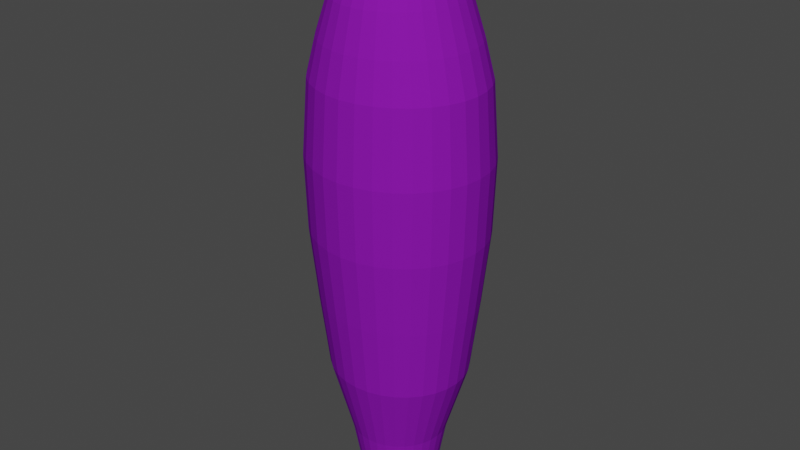 # Source: RocketShipBody.blend  (saved by Blender 2.80.75; exported with 4.5.12 LTS)
import bpy
from mathutils import Matrix  # noqa: F401  (used for matrix-valued properties, if any)

bpy.ops.wm.read_factory_settings(use_empty=True)
scene = bpy.context.scene
scene.name = 'Scene'

# ---- collections
col_collection = bpy.data.collections.new('Collection'); scene.collection.children.link(col_collection)

# ---- materials (node trees are filled in below, after node groups)
mat_material_004 = bpy.data.materials.new('Material.004')
mat_material_004.use_transparent_shadow = False
mat_material_004.diffuse_color = (0.2349, 0.01027, 0.42, 1.0)

# ---- material node trees

# ---- world
world_world = bpy.data.worlds.new('World'); scene.world = world_world
world_world.use_nodes = True; world_world.node_tree.nodes.clear()
_N = world_world.node_tree.nodes; _L = world_world.node_tree.links
n0 = _N.new('ShaderNodeOutputWorld'); n0.name = 'World Output'; n0.location = (300, 300)
n1 = _N.new('ShaderNodeBackground'); n1.name = 'Background'; n1.location = (10, 300)
n1.inputs[0].default_value = (0.05088, 0.05088, 0.05088, 1.0)
_L.new(n1.outputs[0], n0.inputs[0])
n0.is_active_output = True
world_world.color = (0.05088, 0.05088, 0.05088)
world_world.use_sun_shadow = False
world_world.sun_shadow_jitter_overblur = 0.0

# ---- meshes
me_cube_001 = bpy.data.meshes.new('Cube.001')
me_cube_001.from_pydata([(1.956, -9.554e-08, -4.799), (1.956, -9.554e-08, 28.89), (1.993, 1.563, -4.799), (1.993, 1.563, 28.89), (2.105, 3.066, -4.799), (2.105, 3.066, 28.89), (2.285, 4.451, -4.799), (2.285, 4.451, 28.89), (2.529, 5.665, -4.799), (2.529, 5.665, 28.89), (2.825, 6.662, -4.799), (2.825, 6.662, 28.89), (3.163, 7.402, -4.799), (3.163, 7.402, 28.89), (3.53, 7.858, -4.799), (3.53, 7.858, 28.89), (3.911, 8.012, -4.799), (3.911, 8.012, 28.89), (4.293, 7.858, -4.799), (4.293, 7.858, 28.89), (4.66, 7.402, -4.799), (4.66, 7.402, 28.89), (4.998, 6.662, -4.799), (4.998, 6.662, 28.89), (5.294, 5.665, -4.799), (5.294, 5.665, 28.89), (5.538, 4.451, -4.799), (5.538, 4.451, 28.89), (5.718, 3.066, -4.799), (5.718, 3.066, 28.89), (5.83, 1.563, -4.799), (5.83, 1.563, 28.89), (5.867, -2.897e-06, -4.799), (5.867, -2.897e-06, 28.89), (5.83, -1.563, -4.799), (5.83, -1.563, 28.89), (5.718, -3.066, -4.799), (5.718, -3.066, 28.89), (5.538, -4.451, -4.799), (5.538, -4.451, 28.89), (5.294, -5.665, -4.799), (5.294, -5.665, 28.89), (4.998, -6.662, -4.799), (4.998, -6.662, 28.89), (4.66, -7.402, -4.799), (4.66, -7.402, 28.89), (4.293, -7.858, -4.799), (4.293, -7.858, 28.89), (3.911, -8.012, -4.799), (3.911, -8.012, 28.89), (3.53, -7.858, -4.799), (3.53, -7.858, 28.89), (3.163, -7.402, -4.799), (3.163, -7.402, 28.89), (2.825, -6.662, -4.799), (2.825, -6.662, 28.89), (2.529, -5.665, -4.799), (2.529, -5.665, 28.89), (2.285, -4.451, -4.799), (2.285, -4.451, 28.89), (2.105, -3.066, -4.799), (2.105, -3.066, 28.89), (1.993, -1.563, -4.799), (1.993, -1.563, 28.89), (-0.9669, -1.231e-06, 12.05), (-0.8732, 3.67, 12.05), (-0.5956, 7.199, 12.05), (-0.1448, 10.45, 12.05), (0.4619, 13.3, 12.05), (1.201, 15.64, 12.05), (2.045, 17.38, 12.05), (2.96, 18.45, 12.05), (3.911, 18.81, 12.05), (4.863, 18.45, 12.05), (5.778, 17.38, 12.05), (6.622, 15.64, 12.05), (7.361, 13.3, 12.05), (7.968, 10.45, 12.05), (8.418, 7.199, 12.05), (8.696, 3.67, 12.05), (8.79, -7.837e-06, 12.05), (8.696, -3.67, 12.05), (8.418, -7.199, 12.05), (7.968, -10.45, 12.05), (7.361, -13.3, 12.05), (6.622, -15.64, 12.05), (5.778, -17.38, 12.05), (4.863, -18.45, 12.05), (3.911, -18.81, 12.05), (2.96, -18.45, 12.05), (2.045, -17.38, 12.05), (1.201, -15.64, 12.05), (0.4619, -13.3, 12.05), (-0.1448, -10.45, 12.05), (-0.5956, -7.199, 12.05), (-0.8732, -3.67, 12.05), (-0.7924, -1.097e-06, 20.47), (-0.702, 3.539, 20.47), (-0.4344, 6.942, 20.47), (0.0003283, 10.08, 20.47), (0.5853, 12.83, 20.47), (1.298, 15.08, 20.47), (2.111, 16.76, 20.47), (2.994, 17.79, 20.47), (3.911, 18.14, 20.47), (4.829, 17.79, 20.47), (5.712, 16.76, 20.47), (6.525, 15.08, 20.47), (7.238, 12.83, 20.47), (7.823, 10.08, 20.47), (8.257, 6.942, 20.47), (8.525, 3.539, 20.47), (8.615, -7.467e-06, 20.47), (8.525, -3.539, 20.47), (8.257, -6.942, 20.47), (7.823, -10.08, 20.47), (7.238, -12.83, 20.47), (6.525, -15.08, 20.47), (5.712, -16.76, 20.47), (4.829, -17.79, 20.47), (3.911, -18.14, 20.47), (2.994, -17.79, 20.47), (2.111, -16.76, 20.47), (1.298, -15.08, 20.47), (0.5853, -12.83, 20.47), (0.000325, -10.08, 20.47), (-0.4344, -6.942, 20.47), (-0.702, -3.539, 20.47), (0.04595, 2.965, 3.623), (0.2702, 5.816, 3.623), (0.6344, 8.444, 3.623), (1.125, 10.75, 3.623), (1.722, 12.64, 3.623), (2.403, 14.04, 3.623), (3.143, 14.91, 3.623), (3.911, 15.2, 3.623), (4.68, 14.91, 3.623), (5.42, 14.04, 3.623), (6.101, 12.64, 3.623), (6.698, 10.75, 3.623), (7.188, 8.444, 3.623), (7.553, 5.816, 3.623), (7.777, 2.965, 3.623), (7.853, -6.324e-06, 3.623), (7.777, -2.965, 3.623), (7.553, -5.816, 3.623), (7.188, -8.444, 3.623), (6.698, -10.75, 3.623), (6.101, -12.64, 3.623), (5.42, -14.04, 3.623), (4.68, -14.91, 3.623), (3.911, -15.2, 3.623), (3.143, -14.91, 3.623), (2.403, -14.04, 3.623), (1.722, -12.64, 3.623), (1.125, -10.75, 3.623), (0.6344, -8.444, 3.623), (0.2702, -5.816, 3.623), (0.04594, -2.965, 3.623), (-0.02978, -9.864e-07, 3.623), (-1.0, 3.768, 16.26), (-0.7151, 7.39, 16.26), (-0.2524, 10.73, 16.26), (0.3704, 13.66, 16.26), (1.129, 16.06, 16.26), (1.995, 17.84, 16.26), (2.934, 18.94, 16.26), (3.911, 19.31, 16.26), (4.888, 18.94, 16.26), (5.828, 17.84, 16.26), (6.694, 16.06, 16.26), (7.452, 13.66, 16.26), (8.075, 10.73, 16.26), (8.538, 7.39, 16.26), (8.823, 3.768, 16.26), (8.919, -8.089e-06, 16.26), (8.823, -3.768, 16.26), (8.538, -7.39, 16.26), (8.075, -10.73, 16.26), (7.452, -13.66, 16.26), (6.694, -16.06, 16.26), (5.828, -17.84, 16.26), (4.888, -18.94, 16.26), (3.911, -19.31, 16.26), (2.934, -18.94, 16.26), (1.995, -17.84, 16.26), (1.129, -16.06, 16.26), (0.3704, -13.66, 16.26), (-0.2524, -10.73, 16.26), (-0.7151, -7.39, 16.26), (-1.0, -3.768, 16.26), (-1.096, -1.308e-06, 16.26), (-0.5323, -1.075e-06, 7.834), (-0.4469, 3.343, 7.834), (-0.1941, 6.558, 7.834), (0.2166, 9.521, 7.834), (0.7692, 12.12, 7.834), (1.443, 14.25, 7.834), (2.211, 15.83, 7.834), (3.045, 16.81, 7.834), (3.911, 17.14, 7.834), (4.778, 16.81, 7.834), (5.612, 15.83, 7.834), (6.38, 14.25, 7.834), (7.054, 12.12, 7.834), (7.606, 9.521, 7.834), (8.017, 6.558, 7.834), (8.27, 3.343, 7.834), (8.355, -7.093e-06, 7.834), (8.27, -3.343, 7.834), (8.017, -6.558, 7.834), (7.606, -9.521, 7.834), (7.054, -12.12, 7.834), (6.38, -14.25, 7.834), (5.612, -15.83, 7.834), (4.778, -16.81, 7.834), (3.911, -17.14, 7.834), (3.045, -16.81, 7.834), (2.211, -15.83, 7.834), (1.443, -14.25, 7.834), (0.7692, -12.12, 7.834), (0.2166, -9.521, 7.834), (-0.1941, -6.558, 7.834), (-0.4469, -3.343, 7.834), (0.4531, -5.85e-07, 24.68), (0.5195, 2.764, 24.68), (0.7163, 5.422, 24.68), (1.036, 7.871, 24.68), (1.466, 10.02, 24.68), (1.99, 11.78, 24.68), (2.588, 13.09, 24.68), (3.237, 13.9, 24.68), (3.911, 14.17, 24.68), (4.586, 13.9, 24.68), (5.235, 13.09, 24.68), (5.833, 11.78, 24.68), (6.357, 10.02, 24.68), (6.787, 7.871, 24.68), (7.107, 5.422, 24.68), (7.303, 2.764, 24.68), (7.37, -5.54e-06, 24.68), (7.303, -2.764, 24.68), (7.107, -5.422, 24.68), (6.787, -7.871, 24.68), (6.357, -10.02, 24.68), (5.833, -11.78, 24.68), (5.235, -13.09, 24.68), (4.586, -13.9, 24.68), (3.911, -14.17, 24.68), (3.237, -13.9, 24.68), (2.588, -13.09, 24.68), (1.99, -11.78, 24.68), (1.466, -10.02, 24.68), (1.036, -7.871, 24.68), (0.7163, -5.422, 24.68), (0.5195, -2.764, 24.68), (1.273, 2.15, -0.5881), (1.426, 4.217, -0.5881), (1.675, 6.122, -0.5881), (2.009, 7.792, -0.5881), (2.417, 9.163, -0.5881), (2.882, 10.18, -0.5881), (3.387, 10.81, -0.5881), (3.911, 11.02, -0.5881), (4.436, 10.81, -0.5881), (4.941, 10.18, -0.5881), (5.406, 9.163, -0.5881), (5.814, 7.792, -0.5881), (6.148, 6.122, -0.5881), (6.397, 4.217, -0.5881), (6.55, 2.15, -0.5881), (6.601, -4.27e-06, -0.5881), (6.55, -2.15, -0.5881), (6.397, -4.217, -0.5881), (6.148, -6.122, -0.5881), (5.814, -7.792, -0.5881), (5.406, -9.163, -0.5881), (4.941, -10.18, -0.5881), (4.436, -10.81, -0.5881), (3.911, -11.02, -0.5881), (3.387, -10.81, -0.5881), (2.882, -10.18, -0.5881), (2.417, -9.163, -0.5881), (2.009, -7.792, -0.5881), (1.675, -6.122, -0.5881), (1.426, -4.217, -0.5881), (1.273, -2.15, -0.5881), (1.221, -4.169e-07, -0.5881), (1.194, -2.987e-07, 26.78), (1.247, 2.172, 26.78), (1.401, 4.26, 26.78), (1.652, 6.184, 26.78), (1.99, 7.871, 26.78), (2.402, 9.255, 26.78), (2.872, 10.28, 26.78), (3.381, 10.92, 26.78), (3.911, 11.13, 26.78), (4.442, 10.92, 26.78), (4.951, 10.28, 26.78), (5.421, 9.255, 26.78), (5.833, 7.871, 26.78), (6.171, 6.184, 26.78), (6.422, 4.26, 26.78), (6.576, 2.171, 26.78), (6.628, -4.191e-06, 26.78), (6.576, -2.172, 26.78), (6.422, -4.26, 26.78), (6.171, -6.184, 26.78), (5.833, -7.871, 26.78), (5.421, -9.255, 26.78), (4.951, -10.28, 26.78), (4.442, -10.92, 26.78), (3.911, -11.13, 26.78), (3.381, -10.92, 26.78), (2.872, -10.28, 26.78), (2.402, -9.255, 26.78), (1.99, -7.871, 26.78), (1.652, -6.184, 26.78), (1.401, -4.26, 26.78), (1.247, -2.171, 26.78), (-0.1606, 3.205, 22.57), (0.07567, 6.286, 22.57), (0.4593, 9.126, 22.57), (0.9757, 11.61, 22.57), (1.605, 13.66, 22.57), (2.323, 15.18, 22.57), (3.101, 16.11, 22.57), (3.911, 16.43, 22.57), (4.721, 16.11, 22.57), (5.5, 15.18, 22.57), (6.218, 13.66, 22.57), (6.847, 11.61, 22.57), (7.364, 9.126, 22.57), (7.747, 6.286, 22.57), (7.983, 3.205, 22.57), (8.063, -6.524e-06, 22.57), (7.983, -3.205, 22.57), (7.747, -6.286, 22.57), (7.364, -9.126, 22.57), (6.847, -11.61, 22.57), (6.218, -13.66, 22.57), (5.5, -15.18, 22.57), (4.721, -16.11, 22.57), (3.911, -16.43, 22.57), (3.101, -16.11, 22.57), (2.323, -15.18, 22.57), (1.605, -13.66, 22.57), (0.9757, -11.61, 22.57), (0.4593, -9.126, 22.57), (0.07567, -6.286, 22.57), (-0.1606, -3.205, 22.57), (-0.2404, -7.659e-07, 22.57), (1.975, 0.7815, 28.89), (2.049, 2.315, 28.89), (2.195, 3.759, 28.89), (2.407, 5.058, 28.89), (2.677, 6.164, 28.89), (2.994, 7.032, 28.89), (3.346, 7.63, 28.89), (3.721, 7.935, 28.89), (4.102, 7.935, 28.89), (4.476, 7.63, 28.89), (4.829, 7.032, 28.89), (5.146, 6.164, 28.89), (5.416, 5.058, 28.89), (5.628, 3.759, 28.89), (5.774, 2.315, 28.89), (5.848, 0.7815, 28.89), (5.848, -0.7815, 28.89), (5.774, -2.315, 28.89), (5.628, -3.759, 28.89), (5.416, -5.058, 28.89), (5.146, -6.164, 28.89), (4.829, -7.032, 28.89), (4.476, -7.63, 28.89), (4.102, -7.935, 28.89), (3.721, -7.935, 28.89), (3.346, -7.63, 28.89), (2.994, -7.032, 28.89), (2.677, -6.164, 28.89), (2.407, -5.058, 28.89), (2.195, -3.759, 28.89), (2.049, -2.315, 28.89), (1.975, -0.7815, 28.89)], [], [(288, 1, 352, 3, 289), (289, 3, 353, 5, 290), (290, 5, 354, 7, 291), (291, 7, 355, 9, 292), (292, 9, 356, 11, 293), (293, 11, 357, 13, 294), (294, 13, 358, 15, 295), (295, 15, 359, 17, 296), (296, 17, 360, 19, 297), (297, 19, 361, 21, 298), (298, 21, 362, 23, 299), (299, 23, 363, 25, 300), (300, 25, 364, 27, 301), (301, 27, 365, 29, 302), (302, 29, 366, 31, 303), (303, 31, 367, 33, 304), (304, 33, 368, 35, 305), (305, 35, 369, 37, 306), (306, 37, 370, 39, 307), (307, 39, 371, 41, 308), (308, 41, 372, 43, 309), (309, 43, 373, 45, 310), (310, 45, 374, 47, 311), (311, 47, 375, 49, 312), (312, 49, 376, 51, 313), (313, 51, 377, 53, 314), (314, 53, 378, 55, 315), (315, 55, 379, 57, 316), (316, 57, 380, 59, 317), (317, 59, 381, 61, 318), (318, 61, 382, 63, 319), (319, 63, 383, 1, 288), (0, 2, 4, 6, 8, 10, 12, 14, 16, 18, 20, 22, 24, 26, 28, 30, 32, 34, 36, 38, 40, 42, 44, 46, 48, 50, 52, 54, 56, 58, 60, 62), (223, 95, 64, 192), (222, 94, 95, 223), (221, 93, 94, 222), (220, 92, 93, 221), (219, 91, 92, 220), (218, 90, 91, 219), (217, 89, 90, 218), (216, 88, 89, 217), (215, 87, 88, 216), (214, 86, 87, 215), (213, 85, 86, 214), (212, 84, 85, 213), (211, 83, 84, 212), (210, 82, 83, 211), (209, 81, 82, 210), (208, 80, 81, 209), (207, 79, 80, 208), (206, 78, 79, 207), (205, 77, 78, 206), (204, 76, 77, 205), (203, 75, 76, 204), (202, 74, 75, 203), (201, 73, 74, 202), (200, 72, 73, 201), (199, 71, 72, 200), (198, 70, 71, 199), (197, 69, 70, 198), (196, 68, 69, 197), (195, 67, 68, 196), (194, 66, 67, 195), (193, 65, 66, 194), (192, 64, 65, 193), (190, 127, 96, 191), (189, 126, 127, 190), (188, 125, 126, 189), (187, 124, 125, 188), (186, 123, 124, 187), (185, 122, 123, 186), (184, 121, 122, 185), (183, 120, 121, 184), (182, 119, 120, 183), (181, 118, 119, 182), (180, 117, 118, 181), (179, 116, 117, 180), (178, 115, 116, 179), (177, 114, 115, 178), (176, 113, 114, 177), (175, 112, 113, 176), (174, 111, 112, 175), (173, 110, 111, 174), (172, 109, 110, 173), (171, 108, 109, 172), (170, 107, 108, 171), (169, 106, 107, 170), (168, 105, 106, 169), (167, 104, 105, 168), (166, 103, 104, 167), (165, 102, 103, 166), (164, 101, 102, 165), (163, 100, 101, 164), (162, 99, 100, 163), (161, 98, 99, 162), (160, 97, 98, 161), (191, 96, 97, 160), (287, 159, 128, 256), (256, 128, 129, 257), (257, 129, 130, 258), (258, 130, 131, 259), (259, 131, 132, 260), (260, 132, 133, 261), (261, 133, 134, 262), (262, 134, 135, 263), (263, 135, 136, 264), (264, 136, 137, 265), (265, 137, 138, 266), (266, 138, 139, 267), (267, 139, 140, 268), (268, 140, 141, 269), (269, 141, 142, 270), (270, 142, 143, 271), (271, 143, 144, 272), (272, 144, 145, 273), (273, 145, 146, 274), (274, 146, 147, 275), (275, 147, 148, 276), (276, 148, 149, 277), (277, 149, 150, 278), (278, 150, 151, 279), (279, 151, 152, 280), (280, 152, 153, 281), (281, 153, 154, 282), (282, 154, 155, 283), (283, 155, 156, 284), (284, 156, 157, 285), (285, 157, 158, 286), (286, 158, 159, 287), (64, 191, 160, 65), (65, 160, 161, 66), (66, 161, 162, 67), (67, 162, 163, 68), (68, 163, 164, 69), (69, 164, 165, 70), (70, 165, 166, 71), (71, 166, 167, 72), (72, 167, 168, 73), (73, 168, 169, 74), (74, 169, 170, 75), (75, 170, 171, 76), (76, 171, 172, 77), (77, 172, 173, 78), (78, 173, 174, 79), (79, 174, 175, 80), (80, 175, 176, 81), (81, 176, 177, 82), (82, 177, 178, 83), (83, 178, 179, 84), (84, 179, 180, 85), (85, 180, 181, 86), (86, 181, 182, 87), (87, 182, 183, 88), (88, 183, 184, 89), (89, 184, 185, 90), (90, 185, 186, 91), (91, 186, 187, 92), (92, 187, 188, 93), (93, 188, 189, 94), (94, 189, 190, 95), (95, 190, 191, 64), (159, 192, 193, 128), (128, 193, 194, 129), (129, 194, 195, 130), (130, 195, 196, 131), (131, 196, 197, 132), (132, 197, 198, 133), (133, 198, 199, 134), (134, 199, 200, 135), (135, 200, 201, 136), (136, 201, 202, 137), (137, 202, 203, 138), (138, 203, 204, 139), (139, 204, 205, 140), (140, 205, 206, 141), (141, 206, 207, 142), (142, 207, 208, 143), (143, 208, 209, 144), (144, 209, 210, 145), (145, 210, 211, 146), (146, 211, 212, 147), (147, 212, 213, 148), (148, 213, 214, 149), (149, 214, 215, 150), (150, 215, 216, 151), (151, 216, 217, 152), (152, 217, 218, 153), (153, 218, 219, 154), (154, 219, 220, 155), (155, 220, 221, 156), (156, 221, 222, 157), (157, 222, 223, 158), (158, 223, 192, 159), (350, 255, 224, 351), (349, 254, 255, 350), (348, 253, 254, 349), (347, 252, 253, 348), (346, 251, 252, 347), (345, 250, 251, 346), (344, 249, 250, 345), (343, 248, 249, 344), (342, 247, 248, 343), (341, 246, 247, 342), (340, 245, 246, 341), (339, 244, 245, 340), (338, 243, 244, 339), (337, 242, 243, 338), (336, 241, 242, 337), (335, 240, 241, 336), (334, 239, 240, 335), (333, 238, 239, 334), (332, 237, 238, 333), (331, 236, 237, 332), (330, 235, 236, 331), (329, 234, 235, 330), (328, 233, 234, 329), (327, 232, 233, 328), (326, 231, 232, 327), (325, 230, 231, 326), (324, 229, 230, 325), (323, 228, 229, 324), (322, 227, 228, 323), (321, 226, 227, 322), (320, 225, 226, 321), (351, 224, 225, 320), (62, 286, 287, 0), (60, 285, 286, 62), (58, 284, 285, 60), (56, 283, 284, 58), (54, 282, 283, 56), (52, 281, 282, 54), (50, 280, 281, 52), (48, 279, 280, 50), (46, 278, 279, 48), (44, 277, 278, 46), (42, 276, 277, 44), (40, 275, 276, 42), (38, 274, 275, 40), (36, 273, 274, 38), (34, 272, 273, 36), (32, 271, 272, 34), (30, 270, 271, 32), (28, 269, 270, 30), (26, 268, 269, 28), (24, 267, 268, 26), (22, 266, 267, 24), (20, 265, 266, 22), (18, 264, 265, 20), (16, 263, 264, 18), (14, 262, 263, 16), (12, 261, 262, 14), (10, 260, 261, 12), (8, 259, 260, 10), (6, 258, 259, 8), (4, 257, 258, 6), (2, 256, 257, 4), (0, 287, 256, 2), (255, 319, 288, 224), (254, 318, 319, 255), (253, 317, 318, 254), (252, 316, 317, 253), (251, 315, 316, 252), (250, 314, 315, 251), (249, 313, 314, 250), (248, 312, 313, 249), (247, 311, 312, 248), (246, 310, 311, 247), (245, 309, 310, 246), (244, 308, 309, 245), (243, 307, 308, 244), (242, 306, 307, 243), (241, 305, 306, 242), (240, 304, 305, 241), (239, 303, 304, 240), (238, 302, 303, 239), (237, 301, 302, 238), (236, 300, 301, 237), (235, 299, 300, 236), (234, 298, 299, 235), (233, 297, 298, 234), (232, 296, 297, 233), (231, 295, 296, 232), (230, 294, 295, 231), (229, 293, 294, 230), (228, 292, 293, 229), (227, 291, 292, 228), (226, 290, 291, 227), (225, 289, 290, 226), (224, 288, 289, 225), (96, 351, 320, 97), (97, 320, 321, 98), (98, 321, 322, 99), (99, 322, 323, 100), (100, 323, 324, 101), (101, 324, 325, 102), (102, 325, 326, 103), (103, 326, 327, 104), (104, 327, 328, 105), (105, 328, 329, 106), (106, 329, 330, 107), (107, 330, 331, 108), (108, 331, 332, 109), (109, 332, 333, 110), (110, 333, 334, 111), (111, 334, 335, 112), (112, 335, 336, 113), (113, 336, 337, 114), (114, 337, 338, 115), (115, 338, 339, 116), (116, 339, 340, 117), (117, 340, 341, 118), (118, 341, 342, 119), (119, 342, 343, 120), (120, 343, 344, 121), (121, 344, 345, 122), (122, 345, 346, 123), (123, 346, 347, 124), (124, 347, 348, 125), (125, 348, 349, 126), (126, 349, 350, 127), (127, 350, 351, 96), (352, 1, 383, 63, 382, 61, 381, 59, 380, 57, 379, 55, 378, 53, 377, 51, 376, 49, 375, 47, 374, 45, 373, 43, 372, 41, 371, 39, 370, 37, 369, 35, 368, 33, 367, 31, 366, 29, 365, 27, 364, 25, 363, 23, 362, 21, 361, 19, 360, 17, 359, 15, 358, 13, 357, 11, 356, 9, 355, 7, 354, 5, 353, 3)])
_uv = me_cube_001.uv_layers.new(name='UVMap')
_uv.uv.foreach_set('vector', [1.0, 0.9687, 1.0, 1.0, 0.9844, 1.0, 0.9688, 1.0, 0.9688, 0.9688, 0.9688, 0.9688, 0.9688, 1.0, 0.9531, 1.0, 0.9375, 1.0, 0.9375, 0.9687, 0.9375, 0.9687, 0.9375, 1.0, 0.9219, 1.0, 0.9062, 1.0, 0.9062, 0.9687, 0.9062, 0.9687, 0.9062, 1.0, 0.8906, 1.0, 0.875, 1.0, 0.875, 0.9687, 0.875, 0.9687, 0.875, 1.0, 0.8594, 1.0, 0.8438, 1.0, 0.8438, 0.9688, 0.8438, 0.9688, 0.8438, 1.0, 0.8281, 1.0, 0.8125, 1.0, 0.8125, 0.9688, 0.8125, 0.9688, 0.8125, 1.0, 0.7969, 1.0, 0.7812, 1.0, 0.7812, 0.9688, 0.7812, 0.9688, 0.7812, 1.0, 0.7656, 1.0, 0.75, 1.0, 0.75, 0.9688, 0.75, 0.9688, 0.75, 1.0, 0.7344, 1.0, 0.7188, 1.0, 0.7188, 0.9688, 0.7188, 0.9688, 0.7188, 1.0, 0.7031, 1.0, 0.6875, 1.0, 0.6875, 0.9688, 0.6875, 0.9688, 0.6875, 1.0, 0.6719, 1.0, 0.6562, 1.0, 0.6562, 0.9688, 0.6562, 0.9688, 0.6562, 1.0, 0.6406, 1.0, 0.625, 1.0, 0.625, 0.9688, 0.625, 0.9688, 0.625, 1.0, 0.6094, 1.0, 0.5938, 1.0, 0.5938, 0.9687, 0.5938, 0.9687, 0.5938, 1.0, 0.5781, 1.0, 0.5625, 1.0, 0.5625, 0.9688, 0.5625, 0.9688, 0.5625, 1.0, 0.5469, 1.0, 0.5312, 1.0, 0.5313, 0.9688, 0.5313, 0.9688, 0.5312, 1.0, 0.5156, 1.0, 0.5, 1.0, 0.5, 0.9688, 0.5, 0.9688, 0.5, 1.0, 0.4844, 1.0, 0.4688, 1.0, 0.4688, 0.9688, 0.4688, 0.9688, 0.4688, 1.0, 0.4531, 1.0, 0.4375, 1.0, 0.4375, 0.9687, 0.4375, 0.9687, 0.4375, 1.0, 0.4219, 1.0, 0.4062, 1.0, 0.4062, 0.9688, 0.4062, 0.9688, 0.4062, 1.0, 0.3906, 1.0, 0.375, 1.0, 0.375, 0.9688, 0.375, 0.9688, 0.375, 1.0, 0.3594, 1.0, 0.3438, 1.0, 0.3438, 0.9688, 0.3438, 0.9688, 0.3438, 1.0, 0.3281, 1.0, 0.3125, 1.0, 0.3125, 0.9687, 0.3125, 0.9687, 0.3125, 1.0, 0.2969, 1.0, 0.2812, 1.0, 0.2812, 0.9688, 0.2812, 0.9688, 0.2812, 1.0, 0.2656, 1.0, 0.25, 1.0, 0.25, 0.9688, 0.25, 0.9688, 0.25, 1.0, 0.2344, 1.0, 0.2188, 1.0, 0.2188, 0.9688, 0.2188, 0.9688, 0.2188, 1.0, 0.2031, 1.0, 0.1875, 1.0, 0.1875, 0.9688, 0.1875, 0.9688, 0.1875, 1.0, 0.1719, 1.0, 0.1562, 1.0, 0.1563, 0.9688, 0.1563, 0.9688, 0.1562, 1.0, 0.1406, 1.0, 0.125, 1.0, 0.125, 0.9688, 0.125, 0.9688, 0.125, 1.0, 0.1094, 1.0, 0.09375, 1.0, 0.09375, 0.9688, 0.09375, 0.9688, 0.09375, 1.0, 0.07812, 1.0, 0.0625, 1.0, 0.0625, 0.9687, 0.0625, 0.9687, 0.0625, 1.0, 0.04688, 1.0, 0.03125, 1.0, 0.03125, 0.9687, 0.03125, 0.9687, 0.03125, 1.0, 0.01562, 1.0, 0.0, 1.0, 0.0, 0.9688, 0.75, 0.49, 0.7968, 0.4854, 0.8418, 0.4717, 0.8833, 0.4496, 0.9197, 0.4197, 0.9496, 0.3833, 0.9717, 0.3418, 0.9854, 0.2968, 0.99, 0.25, 0.9854, 0.2032, 0.9717, 0.1582, 0.9496, 0.1167, 0.9197, 0.08029, 0.8833, 0.05045, 0.8418, 0.02827, 0.7968, 0.01461, 0.75, 0.01, 0.7032, 0.01461, 0.6582, 0.02827, 0.6167, 0.05045, 0.5803, 0.08029, 0.5504, 0.1167, 0.5283, 0.1582, 0.5146, 0.2032, 0.51, 0.25, 0.5146, 0.2968, 0.5283, 0.3418, 0.5504, 0.3833, 0.5803, 0.4197, 0.6167, 0.4496, 0.6582, 0.4717, 0.7032, 0.4854, 0.03125, 0.6875, 0.03125, 0.75, 0.0, 0.75, 0.0, 0.6875, 0.0625, 0.6875, 0.0625, 0.75, 0.03125, 0.75, 0.03125, 0.6875, 0.09375, 0.6875, 0.09375, 0.75, 0.0625, 0.75, 0.0625, 0.6875, 0.125, 0.6875, 0.125, 0.75, 0.09375, 0.75, 0.09375, 0.6875, 0.1563, 0.6875, 0.1562, 0.75, 0.125, 0.75, 0.125, 0.6875, 0.1875, 0.6875, 0.1875, 0.75, 0.1562, 0.75, 0.1563, 0.6875, 0.2188, 0.6875, 0.2188, 0.75, 0.1875, 0.75, 0.1875, 0.6875, 0.25, 0.6875, 0.25, 0.75, 0.2188, 0.75, 0.2188, 0.6875, 0.2812, 0.6875, 0.2812, 0.75, 0.25, 0.75, 0.25, 0.6875, 0.3125, 0.6875, 0.3125, 0.75, 0.2812, 0.75, 0.2812, 0.6875, 0.3438, 0.6875, 0.3438, 0.75, 0.3125, 0.75, 0.3125, 0.6875, 0.375, 0.6875, 0.375, 0.75, 0.3438, 0.75, 0.3438, 0.6875, 0.4063, 0.6875, 0.4062, 0.75, 0.375, 0.75, 0.375, 0.6875, 0.4375, 0.6875, 0.4375, 0.75, 0.4062, 0.75, 0.4063, 0.6875, 0.4687, 0.6875, 0.4688, 0.75, 0.4375, 0.75, 0.4375, 0.6875, 0.5, 0.6875, 0.5, 0.75, 0.4688, 0.75, 0.4687, 0.6875, 0.5313, 0.6875, 0.5312, 0.75, 0.5, 0.75, 0.5, 0.6875, 0.5625, 0.6875, 0.5625, 0.75, 0.5312, 0.75, 0.5313, 0.6875, 0.5938, 0.6875, 0.5938, 0.75, 0.5625, 0.75, 0.5625, 0.6875, 0.625, 0.6875, 0.625, 0.75, 0.5938, 0.75, 0.5938, 0.6875, 0.6562, 0.6875, 0.6562, 0.75, 0.625, 0.75, 0.625, 0.6875, 0.6875, 0.6875, 0.6875, 0.75, 0.6562, 0.75, 0.6562, 0.6875, 0.7188, 0.6875, 0.7188, 0.75, 0.6875, 0.75, 0.6875, 0.6875, 0.75, 0.6875, 0.75, 0.75, 0.7188, 0.75, 0.7188, 0.6875, 0.7812, 0.6875, 0.7812, 0.75, 0.75, 0.75, 0.75, 0.6875, 0.8125, 0.6875, 0.8125, 0.75, 0.7812, 0.75, 0.7812, 0.6875, 0.8438, 0.6875, 0.8438, 0.75, 0.8125, 0.75, 0.8125, 0.6875, 0.875, 0.6875, 0.875, 0.75, 0.8438, 0.75, 0.8438, 0.6875, 0.9062, 0.6875, 0.9062, 0.75, 0.875, 0.75, 0.875, 0.6875, 0.9375, 0.6875, 0.9375, 0.75, 0.9062, 0.75, 0.9062, 0.6875, 0.9687, 0.6875, 0.9688, 0.75, 0.9375, 0.75, 0.9375, 0.6875, 1.0, 0.6875, 1.0, 0.75, 0.9688, 0.75, 0.9687, 0.6875, 0.03125, 0.8125, 0.03125, 0.875, 0.0, 0.875, -3.993e-08, 0.8125, 0.0625, 0.8125, 0.0625, 0.875, 0.03125, 0.875, 0.03125, 0.8125, 0.09375, 0.8125, 0.09375, 0.875, 0.0625, 0.875, 0.0625, 0.8125, 0.125, 0.8125, 0.125, 0.875, 0.09375, 0.875, 0.09375, 0.8125, 0.1562, 0.8125, 0.1562, 0.875, 0.125, 0.875, 0.125, 0.8125, 0.1875, 0.8125, 0.1875, 0.875, 0.1562, 0.875, 0.1562, 0.8125, 0.2187, 0.8125, 0.2188, 0.875, 0.1875, 0.875, 0.1875, 0.8125, 0.25, 0.8125, 0.25, 0.875, 0.2188, 0.875, 0.2187, 0.8125, 0.2812, 0.8125, 0.2812, 0.875, 0.25, 0.875, 0.25, 0.8125, 0.3125, 0.8125, 0.3125, 0.875, 0.2812, 0.875, 0.2812, 0.8125, 0.3438, 0.8125, 0.3438, 0.875, 0.3125, 0.875, 0.3125, 0.8125, 0.375, 0.8125, 0.375, 0.875, 0.3438, 0.875, 0.3438, 0.8125, 0.4062, 0.8125, 0.4062, 0.875, 0.375, 0.875, 0.375, 0.8125, 0.4375, 0.8125, 0.4375, 0.875, 0.4062, 0.875, 0.4062, 0.8125, 0.4687, 0.8125, 0.4688, 0.875, 0.4375, 0.875, 0.4375, 0.8125, 0.5, 0.8125, 0.5, 0.875, 0.4688, 0.875, 0.4687, 0.8125, 0.5312, 0.8125, 0.5312, 0.875, 0.5, 0.875, 0.5, 0.8125, 0.5625, 0.8125, 0.5625, 0.875, 0.5312, 0.875, 0.5312, 0.8125, 0.5937, 0.8125, 0.5938, 0.875, 0.5625, 0.875, 0.5625, 0.8125, 0.625, 0.8125, 0.625, 0.875, 0.5938, 0.875, 0.5937, 0.8125, 0.6562, 0.8125, 0.6562, 0.875, 0.625, 0.875, 0.625, 0.8125, 0.6875, 0.8125, 0.6875, 0.875, 0.6562, 0.875, 0.6562, 0.8125, 0.7187, 0.8125, 0.7188, 0.875, 0.6875, 0.875, 0.6875, 0.8125, 0.75, 0.8125, 0.75, 0.875, 0.7188, 0.875, 0.7187, 0.8125, 0.7812, 0.8125, 0.7812, 0.875, 0.75, 0.875, 0.75, 0.8125, 0.8125, 0.8125, 0.8125, 0.875, 0.7812, 0.875, 0.7812, 0.8125, 0.8437, 0.8125, 0.8438, 0.875, 0.8125, 0.875, 0.8125, 0.8125, 0.875, 0.8125, 0.875, 0.875, 0.8438, 0.875, 0.8437, 0.8125, 0.9063, 0.8125, 0.9062, 0.875, 0.875, 0.875, 0.875, 0.8125, 0.9375, 0.8125, 0.9375, 0.875, 0.9062, 0.875, 0.9063, 0.8125, 0.9687, 0.8125, 0.9688, 0.875, 0.9375, 0.875, 0.9375, 0.8125, 1.0, 0.8125, 1.0, 0.875, 0.9688, 0.875, 0.9687, 0.8125, 1.0, 0.5625, 1.0, 0.625, 0.9688, 0.625, 0.9687, 0.5625, 0.9687, 0.5625, 0.9688, 0.625, 0.9375, 0.625, 0.9375, 0.5625, 0.9375, 0.5625, 0.9375, 0.625, 0.9062, 0.625, 0.9062, 0.5625, 0.9062, 0.5625, 0.9062, 0.625, 0.875, 0.625, 0.875, 0.5625, 0.875, 0.5625, 0.875, 0.625, 0.8438, 0.625, 0.8438, 0.5625, 0.8438, 0.5625, 0.8438, 0.625, 0.8125, 0.625, 0.8125, 0.5625, 0.8125, 0.5625, 0.8125, 0.625, 0.7812, 0.625, 0.7812, 0.5625, 0.7812, 0.5625, 0.7812, 0.625, 0.75, 0.625, 0.75, 0.5625, 0.75, 0.5625, 0.75, 0.625, 0.7188, 0.625, 0.7188, 0.5625, 0.7188, 0.5625, 0.7188, 0.625, 0.6875, 0.625, 0.6875, 0.5625, 0.6875, 0.5625, 0.6875, 0.625, 0.6562, 0.625, 0.6562, 0.5625, 0.6562, 0.5625, 0.6562, 0.625, 0.625, 0.625, 0.625, 0.5625, 0.625, 0.5625, 0.625, 0.625, 0.5938, 0.625, 0.5938, 0.5625, 0.5938, 0.5625, 0.5938, 0.625, 0.5625, 0.625, 0.5625, 0.5625, 0.5625, 0.5625, 0.5625, 0.625, 0.5312, 0.625, 0.5312, 0.5625, 0.5312, 0.5625, 0.5312, 0.625, 0.5, 0.625, 0.5, 0.5625, 0.5, 0.5625, 0.5, 0.625, 0.4688, 0.625, 0.4688, 0.5625, 0.4688, 0.5625, 0.4688, 0.625, 0.4375, 0.625, 0.4375, 0.5625, 0.4375, 0.5625, 0.4375, 0.625, 0.4062, 0.625, 0.4062, 0.5625, 0.4062, 0.5625, 0.4062, 0.625, 0.375, 0.625, 0.375, 0.5625, 0.375, 0.5625, 0.375, 0.625, 0.3438, 0.625, 0.3437, 0.5625, 0.3437, 0.5625, 0.3438, 0.625, 0.3125, 0.625, 0.3125, 0.5625, 0.3125, 0.5625, 0.3125, 0.625, 0.2812, 0.625, 0.2812, 0.5625, 0.2812, 0.5625, 0.2812, 0.625, 0.25, 0.625, 0.25, 0.5625, 0.25, 0.5625, 0.25, 0.625, 0.2188, 0.625, 0.2188, 0.5625, 0.2188, 0.5625, 0.2188, 0.625, 0.1875, 0.625, 0.1875, 0.5625, 0.1875, 0.5625, 0.1875, 0.625, 0.1562, 0.625, 0.1562, 0.5625, 0.1562, 0.5625, 0.1562, 0.625, 0.125, 0.625, 0.125, 0.5625, 0.125, 0.5625, 0.125, 0.625, 0.09375, 0.625, 0.09375, 0.5625, 0.09375, 0.5625, 0.09375, 0.625, 0.0625, 0.625, 0.0625, 0.5625, 0.0625, 0.5625, 0.0625, 0.625, 0.03125, 0.625, 0.03125, 0.5625, 0.03125, 0.5625, 0.03125, 0.625, 0.0, 0.625, 0.0, 0.5625, 1.0, 0.75, 1.0, 0.8125, 0.9687, 0.8125, 0.9688, 0.75, 0.9688, 0.75, 0.9687, 0.8125, 0.9375, 0.8125, 0.9375, 0.75, 0.9375, 0.75, 0.9375, 0.8125, 0.9063, 0.8125, 0.9062, 0.75, 0.9062, 0.75, 0.9063, 0.8125, 0.875, 0.8125, 0.875, 0.75, 0.875, 0.75, 0.875, 0.8125, 0.8437, 0.8125, 0.8438, 0.75, 0.8438, 0.75, 0.8437, 0.8125, 0.8125, 0.8125, 0.8125, 0.75, 0.8125, 0.75, 0.8125, 0.8125, 0.7812, 0.8125, 0.7812, 0.75, 0.7812, 0.75, 0.7812, 0.8125, 0.75, 0.8125, 0.75, 0.75, 0.75, 0.75, 0.75, 0.8125, 0.7187, 0.8125, 0.7188, 0.75, 0.7188, 0.75, 0.7187, 0.8125, 0.6875, 0.8125, 0.6875, 0.75, 0.6875, 0.75, 0.6875, 0.8125, 0.6562, 0.8125, 0.6562, 0.75, 0.6562, 0.75, 0.6562, 0.8125, 0.625, 0.8125, 0.625, 0.75, 0.625, 0.75, 0.625, 0.8125, 0.5937, 0.8125, 0.5938, 0.75, 0.5938, 0.75, 0.5937, 0.8125, 0.5625, 0.8125, 0.5625, 0.75, 0.5625, 0.75, 0.5625, 0.8125, 0.5312, 0.8125, 0.5312, 0.75, 0.5312, 0.75, 0.5312, 0.8125, 0.5, 0.8125, 0.5, 0.75, 0.5, 0.75, 0.5, 0.8125, 0.4687, 0.8125, 0.4688, 0.75, 0.4688, 0.75, 0.4687, 0.8125, 0.4375, 0.8125, 0.4375, 0.75, 0.4375, 0.75, 0.4375, 0.8125, 0.4062, 0.8125, 0.4062, 0.75, 0.4062, 0.75, 0.4062, 0.8125, 0.375, 0.8125, 0.375, 0.75, 0.375, 0.75, 0.375, 0.8125, 0.3438, 0.8125, 0.3438, 0.75, 0.3438, 0.75, 0.3438, 0.8125, 0.3125, 0.8125, 0.3125, 0.75, 0.3125, 0.75, 0.3125, 0.8125, 0.2812, 0.8125, 0.2812, 0.75, 0.2812, 0.75, 0.2812, 0.8125, 0.25, 0.8125, 0.25, 0.75, 0.25, 0.75, 0.25, 0.8125, 0.2187, 0.8125, 0.2188, 0.75, 0.2188, 0.75, 0.2187, 0.8125, 0.1875, 0.8125, 0.1875, 0.75, 0.1875, 0.75, 0.1875, 0.8125, 0.1562, 0.8125, 0.1562, 0.75, 0.1562, 0.75, 0.1562, 0.8125, 0.125, 0.8125, 0.125, 0.75, 0.125, 0.75, 0.125, 0.8125, 0.09375, 0.8125, 0.09375, 0.75, 0.09375, 0.75, 0.09375, 0.8125, 0.0625, 0.8125, 0.0625, 0.75, 0.0625, 0.75, 0.0625, 0.8125, 0.03125, 0.8125, 0.03125, 0.75, 0.03125, 0.75, 0.03125, 0.8125, -3.993e-08, 0.8125, 0.0, 0.75, 1.0, 0.625, 1.0, 0.6875, 0.9687, 0.6875, 0.9688, 0.625, 0.9688, 0.625, 0.9687, 0.6875, 0.9375, 0.6875, 0.9375, 0.625, 0.9375, 0.625, 0.9375, 0.6875, 0.9062, 0.6875, 0.9062, 0.625, 0.9062, 0.625, 0.9062, 0.6875, 0.875, 0.6875, 0.875, 0.625, 0.875, 0.625, 0.875, 0.6875, 0.8438, 0.6875, 0.8438, 0.625, 0.8438, 0.625, 0.8438, 0.6875, 0.8125, 0.6875, 0.8125, 0.625, 0.8125, 0.625, 0.8125, 0.6875, 0.7812, 0.6875, 0.7812, 0.625, 0.7812, 0.625, 0.7812, 0.6875, 0.75, 0.6875, 0.75, 0.625, 0.75, 0.625, 0.75, 0.6875, 0.7188, 0.6875, 0.7188, 0.625, 0.7188, 0.625, 0.7188, 0.6875, 0.6875, 0.6875, 0.6875, 0.625, 0.6875, 0.625, 0.6875, 0.6875, 0.6562, 0.6875, 0.6562, 0.625, 0.6562, 0.625, 0.6562, 0.6875, 0.625, 0.6875, 0.625, 0.625, 0.625, 0.625, 0.625, 0.6875, 0.5938, 0.6875, 0.5938, 0.625, 0.5938, 0.625, 0.5938, 0.6875, 0.5625, 0.6875, 0.5625, 0.625, 0.5625, 0.625, 0.5625, 0.6875, 0.5313, 0.6875, 0.5312, 0.625, 0.5312, 0.625, 0.5313, 0.6875, 0.5, 0.6875, 0.5, 0.625, 0.5, 0.625, 0.5, 0.6875, 0.4687, 0.6875, 0.4688, 0.625, 0.4688, 0.625, 0.4687, 0.6875, 0.4375, 0.6875, 0.4375, 0.625, 0.4375, 0.625, 0.4375, 0.6875, 0.4063, 0.6875, 0.4062, 0.625, 0.4062, 0.625, 0.4063, 0.6875, 0.375, 0.6875, 0.375, 0.625, 0.375, 0.625, 0.375, 0.6875, 0.3438, 0.6875, 0.3438, 0.625, 0.3438, 0.625, 0.3438, 0.6875, 0.3125, 0.6875, 0.3125, 0.625, 0.3125, 0.625, 0.3125, 0.6875, 0.2812, 0.6875, 0.2812, 0.625, 0.2812, 0.625, 0.2812, 0.6875, 0.25, 0.6875, 0.25, 0.625, 0.25, 0.625, 0.25, 0.6875, 0.2188, 0.6875, 0.2188, 0.625, 0.2188, 0.625, 0.2188, 0.6875, 0.1875, 0.6875, 0.1875, 0.625, 0.1875, 0.625, 0.1875, 0.6875, 0.1563, 0.6875, 0.1562, 0.625, 0.1562, 0.625, 0.1563, 0.6875, 0.125, 0.6875, 0.125, 0.625, 0.125, 0.625, 0.125, 0.6875, 0.09375, 0.6875, 0.09375, 0.625, 0.09375, 0.625, 0.09375, 0.6875, 0.0625, 0.6875, 0.0625, 0.625, 0.0625, 0.625, 0.0625, 0.6875, 0.03125, 0.6875, 0.03125, 0.625, 0.03125, 0.625, 0.03125, 0.6875, 0.0, 0.6875, 0.0, 0.625, 0.03125, 0.9063, 0.03125, 0.9375, 0.0, 0.9375, 0.0, 0.9062, 0.0625, 0.9062, 0.0625, 0.9375, 0.03125, 0.9375, 0.03125, 0.9063, 0.09375, 0.9063, 0.09375, 0.9375, 0.0625, 0.9375, 0.0625, 0.9062, 0.125, 0.9062, 0.125, 0.9375, 0.09375, 0.9375, 0.09375, 0.9063, 0.1562, 0.9063, 0.1562, 0.9375, 0.125, 0.9375, 0.125, 0.9062, 0.1875, 0.9062, 0.1875, 0.9375, 0.1562, 0.9375, 0.1562, 0.9063, 0.2188, 0.9063, 0.2187, 0.9375, 0.1875, 0.9375, 0.1875, 0.9062, 0.25, 0.9062, 0.25, 0.9375, 0.2187, 0.9375, 0.2188, 0.9063, 0.2812, 0.9062, 0.2812, 0.9375, 0.25, 0.9375, 0.25, 0.9062, 0.3125, 0.9063, 0.3125, 0.9375, 0.2812, 0.9375, 0.2812, 0.9062, 0.3438, 0.9062, 0.3437, 0.9375, 0.3125, 0.9375, 0.3125, 0.9063, 0.375, 0.9062, 0.375, 0.9375, 0.3437, 0.9375, 0.3438, 0.9062, 0.4062, 0.9062, 0.4062, 0.9375, 0.375, 0.9375, 0.375, 0.9062, 0.4375, 0.9062, 0.4375, 0.9375, 0.4062, 0.9375, 0.4062, 0.9062, 0.4688, 0.9062, 0.4687, 0.9375, 0.4375, 0.9375, 0.4375, 0.9062, 0.5, 0.9062, 0.5, 0.9375, 0.4687, 0.9375, 0.4688, 0.9062, 0.5312, 0.9063, 0.5312, 0.9375, 0.5, 0.9375, 0.5, 0.9062, 0.5625, 0.9062, 0.5625, 0.9375, 0.5312, 0.9375, 0.5312, 0.9063, 0.5938, 0.9063, 0.5938, 0.9375, 0.5625, 0.9375, 0.5625, 0.9062, 0.625, 0.9062, 0.625, 0.9375, 0.5938, 0.9375, 0.5938, 0.9063, 0.6562, 0.9062, 0.6562, 0.9375, 0.625, 0.9375, 0.625, 0.9062, 0.6875, 0.9062, 0.6875, 0.9375, 0.6562, 0.9375, 0.6562, 0.9062, 0.7188, 0.9063, 0.7188, 0.9375, 0.6875, 0.9375, 0.6875, 0.9062, 0.75, 0.9063, 0.75, 0.9375, 0.7188, 0.9375, 0.7188, 0.9063, 0.7812, 0.9062, 0.7812, 0.9375, 0.75, 0.9375, 0.75, 0.9063, 0.8125, 0.9062, 0.8125, 0.9375, 0.7812, 0.9375, 0.7812, 0.9062, 0.8437, 0.9062, 0.8438, 0.9375, 0.8125, 0.9375, 0.8125, 0.9062, 0.875, 0.9062, 0.875, 0.9375, 0.8438, 0.9375, 0.8437, 0.9062, 0.9062, 0.9062, 0.9063, 0.9375, 0.875, 0.9375, 0.875, 0.9062, 0.9375, 0.9063, 0.9375, 0.9375, 0.9063, 0.9375, 0.9062, 0.9062, 0.9688, 0.9062, 0.9688, 0.9375, 0.9375, 0.9375, 0.9375, 0.9063, 1.0, 0.9062, 1.0, 0.9375, 0.9688, 0.9375, 0.9688, 0.9062, 0.03125, 0.5, 0.03125, 0.5625, 0.0, 0.5625, 0.0, 0.5, 0.0625, 0.5, 0.0625, 0.5625, 0.03125, 0.5625, 0.03125, 0.5, 0.09375, 0.5, 0.09375, 0.5625, 0.0625, 0.5625, 0.0625, 0.5, 0.125, 0.5, 0.125, 0.5625, 0.09375, 0.5625, 0.09375, 0.5, 0.1562, 0.5, 0.1562, 0.5625, 0.125, 0.5625, 0.125, 0.5, 0.1875, 0.5, 0.1875, 0.5625, 0.1562, 0.5625, 0.1562, 0.5, 0.2188, 0.5, 0.2188, 0.5625, 0.1875, 0.5625, 0.1875, 0.5, 0.25, 0.5, 0.25, 0.5625, 0.2188, 0.5625, 0.2188, 0.5, 0.2812, 0.5, 0.2812, 0.5625, 0.25, 0.5625, 0.25, 0.5, 0.3125, 0.5, 0.3125, 0.5625, 0.2812, 0.5625, 0.2812, 0.5, 0.3438, 0.5, 0.3437, 0.5625, 0.3125, 0.5625, 0.3125, 0.5, 0.375, 0.5, 0.375, 0.5625, 0.3437, 0.5625, 0.3438, 0.5, 0.4062, 0.5, 0.4062, 0.5625, 0.375, 0.5625, 0.375, 0.5, 0.4375, 0.5, 0.4375, 0.5625, 0.4062, 0.5625, 0.4062, 0.5, 0.4688, 0.5, 0.4688, 0.5625, 0.4375, 0.5625, 0.4375, 0.5, 0.5, 0.5, 0.5, 0.5625, 0.4688, 0.5625, 0.4688, 0.5, 0.5312, 0.5, 0.5312, 0.5625, 0.5, 0.5625, 0.5, 0.5, 0.5625, 0.5, 0.5625, 0.5625, 0.5312, 0.5625, 0.5312, 0.5, 0.5938, 0.5, 0.5938, 0.5625, 0.5625, 0.5625, 0.5625, 0.5, 0.625, 0.5, 0.625, 0.5625, 0.5938, 0.5625, 0.5938, 0.5, 0.6562, 0.5, 0.6562, 0.5625, 0.625, 0.5625, 0.625, 0.5, 0.6875, 0.5, 0.6875, 0.5625, 0.6562, 0.5625, 0.6562, 0.5, 0.7188, 0.5, 0.7188, 0.5625, 0.6875, 0.5625, 0.6875, 0.5, 0.75, 0.5, 0.75, 0.5625, 0.7188, 0.5625, 0.7188, 0.5, 0.7812, 0.5, 0.7812, 0.5625, 0.75, 0.5625, 0.75, 0.5, 0.8125, 0.5, 0.8125, 0.5625, 0.7812, 0.5625, 0.7812, 0.5, 0.8438, 0.5, 0.8438, 0.5625, 0.8125, 0.5625, 0.8125, 0.5, 0.875, 0.5, 0.875, 0.5625, 0.8438, 0.5625, 0.8438, 0.5, 0.9062, 0.5, 0.9062, 0.5625, 0.875, 0.5625, 0.875, 0.5, 0.9375, 0.5, 0.9375, 0.5625, 0.9062, 0.5625, 0.9062, 0.5, 0.9688, 0.5, 0.9687, 0.5625, 0.9375, 0.5625, 0.9375, 0.5, 1.0, 0.5, 1.0, 0.5625, 0.9687, 0.5625, 0.9688, 0.5, 0.03125, 0.9375, 0.03125, 0.9687, 0.0, 0.9688, 0.0, 0.9375, 0.0625, 0.9375, 0.0625, 0.9687, 0.03125, 0.9687, 0.03125, 0.9375, 0.09375, 0.9375, 0.09375, 0.9688, 0.0625, 0.9687, 0.0625, 0.9375, 0.125, 0.9375, 0.125, 0.9688, 0.09375, 0.9688, 0.09375, 0.9375, 0.1562, 0.9375, 0.1563, 0.9688, 0.125, 0.9688, 0.125, 0.9375, 0.1875, 0.9375, 0.1875, 0.9688, 0.1563, 0.9688, 0.1562, 0.9375, 0.2187, 0.9375, 0.2188, 0.9688, 0.1875, 0.9688, 0.1875, 0.9375, 0.25, 0.9375, 0.25, 0.9688, 0.2188, 0.9688, 0.2187, 0.9375, 0.2812, 0.9375, 0.2812, 0.9688, 0.25, 0.9688, 0.25, 0.9375, 0.3125, 0.9375, 0.3125, 0.9687, 0.2812, 0.9688, 0.2812, 0.9375, 0.3437, 0.9375, 0.3438, 0.9688, 0.3125, 0.9687, 0.3125, 0.9375, 0.375, 0.9375, 0.375, 0.9688, 0.3438, 0.9688, 0.3437, 0.9375, 0.4062, 0.9375, 0.4062, 0.9688, 0.375, 0.9688, 0.375, 0.9375, 0.4375, 0.9375, 0.4375, 0.9687, 0.4062, 0.9688, 0.4062, 0.9375, 0.4687, 0.9375, 0.4688, 0.9688, 0.4375, 0.9687, 0.4375, 0.9375, 0.5, 0.9375, 0.5, 0.9688, 0.4688, 0.9688, 0.4687, 0.9375, 0.5312, 0.9375, 0.5313, 0.9688, 0.5, 0.9688, 0.5, 0.9375, 0.5625, 0.9375, 0.5625, 0.9688, 0.5313, 0.9688, 0.5312, 0.9375, 0.5938, 0.9375, 0.5938, 0.9687, 0.5625, 0.9688, 0.5625, 0.9375, 0.625, 0.9375, 0.625, 0.9688, 0.5938, 0.9687, 0.5938, 0.9375, 0.6562, 0.9375, 0.6562, 0.9688, 0.625, 0.9688, 0.625, 0.9375, 0.6875, 0.9375, 0.6875, 0.9688, 0.6562, 0.9688, 0.6562, 0.9375, 0.7188, 0.9375, 0.7188, 0.9688, 0.6875, 0.9688, 0.6875, 0.9375, 0.75, 0.9375, 0.75, 0.9688, 0.7188, 0.9688, 0.7188, 0.9375, 0.7812, 0.9375, 0.7812, 0.9688, 0.75, 0.9688, 0.75, 0.9375, 0.8125, 0.9375, 0.8125, 0.9688, 0.7812, 0.9688, 0.7812, 0.9375, 0.8438, 0.9375, 0.8438, 0.9688, 0.8125, 0.9688, 0.8125, 0.9375, 0.875, 0.9375, 0.875, 0.9687, 0.8438, 0.9688, 0.8438, 0.9375, 0.9063, 0.9375, 0.9062, 0.9687, 0.875, 0.9687, 0.875, 0.9375, 0.9375, 0.9375, 0.9375, 0.9687, 0.9062, 0.9687, 0.9063, 0.9375, 0.9688, 0.9375, 0.9688, 0.9688, 0.9375, 0.9687, 0.9375, 0.9375, 1.0, 0.9375, 1.0, 0.9687, 0.9688, 0.9688, 0.9688, 0.9375, 1.0, 0.875, 1.0, 0.9062, 0.9688, 0.9062, 0.9688, 0.875, 0.9688, 0.875, 0.9688, 0.9062, 0.9375, 0.9063, 0.9375, 0.875, 0.9375, 0.875, 0.9375, 0.9063, 0.9062, 0.9062, 0.9062, 0.875, 0.9062, 0.875, 0.9062, 0.9062, 0.875, 0.9062, 0.875, 0.875, 0.875, 0.875, 0.875, 0.9062, 0.8437, 0.9062, 0.8438, 0.875, 0.8438, 0.875, 0.8437, 0.9062, 0.8125, 0.9062, 0.8125, 0.875, 0.8125, 0.875, 0.8125, 0.9062, 0.7812, 0.9062, 0.7812, 0.875, 0.7812, 0.875, 0.7812, 0.9062, 0.75, 0.9063, 0.75, 0.875, 0.75, 0.875, 0.75, 0.9063, 0.7188, 0.9063, 0.7188, 0.875, 0.7188, 0.875, 0.7188, 0.9063, 0.6875, 0.9062, 0.6875, 0.875, 0.6875, 0.875, 0.6875, 0.9062, 0.6562, 0.9062, 0.6562, 0.875, 0.6562, 0.875, 0.6562, 0.9062, 0.625, 0.9062, 0.625, 0.875, 0.625, 0.875, 0.625, 0.9062, 0.5938, 0.9063, 0.5938, 0.875, 0.5938, 0.875, 0.5938, 0.9063, 0.5625, 0.9062, 0.5625, 0.875, 0.5625, 0.875, 0.5625, 0.9062, 0.5312, 0.9063, 0.5312, 0.875, 0.5312, 0.875, 0.5312, 0.9063, 0.5, 0.9062, 0.5, 0.875, 0.5, 0.875, 0.5, 0.9062, 0.4688, 0.9062, 0.4688, 0.875, 0.4688, 0.875, 0.4688, 0.9062, 0.4375, 0.9062, 0.4375, 0.875, 0.4375, 0.875, 0.4375, 0.9062, 0.4062, 0.9062, 0.4062, 0.875, 0.4062, 0.875, 0.4062, 0.9062, 0.375, 0.9062, 0.375, 0.875, 0.375, 0.875, 0.375, 0.9062, 0.3438, 0.9062, 0.3438, 0.875, 0.3438, 0.875, 0.3438, 0.9062, 0.3125, 0.9063, 0.3125, 0.875, 0.3125, 0.875, 0.3125, 0.9063, 0.2812, 0.9062, 0.2812, 0.875, 0.2812, 0.875, 0.2812, 0.9062, 0.25, 0.9062, 0.25, 0.875, 0.25, 0.875, 0.25, 0.9062, 0.2188, 0.9063, 0.2188, 0.875, 0.2188, 0.875, 0.2188, 0.9063, 0.1875, 0.9062, 0.1875, 0.875, 0.1875, 0.875, 0.1875, 0.9062, 0.1562, 0.9063, 0.1562, 0.875, 0.1562, 0.875, 0.1562, 0.9063, 0.125, 0.9062, 0.125, 0.875, 0.125, 0.875, 0.125, 0.9062, 0.09375, 0.9063, 0.09375, 0.875, 0.09375, 0.875, 0.09375, 0.9063, 0.0625, 0.9062, 0.0625, 0.875, 0.0625, 0.875, 0.0625, 0.9062, 0.03125, 0.9063, 0.03125, 0.875, 0.03125, 0.875, 0.03125, 0.9063, 0.0, 0.9062, 0.0, 0.875, 0.9844, 1.0, 0.0, 1.0, 0.01562, 1.0, 0.03125, 1.0, 0.04688, 1.0, 0.0625, 1.0, 0.07812, 1.0, 0.09375, 1.0, 0.1094, 1.0, 0.125, 1.0, 0.1406, 1.0, 0.1562, 1.0, 0.1719, 1.0, 0.1875, 1.0, 0.2031, 1.0, 0.2188, 1.0, 0.2344, 1.0, 0.25, 1.0, 0.2656, 1.0, 0.2812, 1.0, 0.2969, 1.0, 0.3125, 1.0, 0.3281, 1.0, 0.3438, 1.0, 0.3594, 1.0, 0.375, 1.0, 0.3906, 1.0, 0.4062, 1.0, 0.4219, 1.0, 0.4375, 1.0, 0.4531, 1.0, 0.4688, 1.0, 0.4844, 1.0, 0.5, 1.0, 0.5156, 1.0, 0.5312, 1.0, 0.5469, 1.0, 0.5625, 1.0, 0.5781, 1.0, 0.5938, 1.0, 0.6094, 1.0, 0.625, 1.0, 0.6406, 1.0, 0.6562, 1.0, 0.6719, 1.0, 0.6875, 1.0, 0.7031, 1.0, 0.7188, 1.0, 0.7344, 1.0, 0.75, 1.0, 0.7656, 1.0, 0.7812, 1.0, 0.7969, 1.0, 0.8125, 1.0, 0.8281, 1.0, 0.8438, 1.0, 0.8594, 1.0, 0.875, 1.0, 0.8906, 1.0, 0.9062, 1.0, 0.9219, 1.0, 0.9375, 1.0, 0.9531, 1.0, 0.9688, 1.0])
me_cube_001.materials.append(mat_material_004)
me_cube_001.use_remesh_preserve_volume = False
me_cube_001.use_remesh_preserve_attributes = False
me_cube_001.use_mirror_vertex_groups = False
me_cube_001.update()

# ---- objects
ob_rocket_ship_002 = bpy.data.objects.new('Rocket Ship.002', me_cube_001)

# ---- transforms, parenting, visibility, modifiers, constraints
ob_rocket_ship_002.location = (0.0, 0.0, 0.0)
ob_rocket_ship_002.scale = (0.1175, 0.02867, 0.1144)
ob_rocket_ship_002.delta_location = (-0.43, 0.0, 0.0)
ob_rocket_ship_002.track_axis = 'POS_Z'
ob_rocket_ship_002.up_axis = 'X'
ob_rocket_ship_002.lineart.crease_threshold = 0.0

# ---- collection membership
col_collection.objects.link(ob_rocket_ship_002)

# ---- scene / render settings (as saved in the file)
scene.frame_start = 1; scene.frame_end = 250; scene.frame_set(1)
scene.render.engine = 'BLENDER_EEVEE_NEXT'
scene.cycles.use_denoising = False
scene.cycles.samples = 128
scene.cycles.sampling_pattern = 'TABULATED_SOBOL'
scene.cycles.use_adaptive_sampling = False
scene.cycles.use_light_tree = False
scene.view_settings.view_transform = 'Filmic'
bpy.context.view_layer.update()

# ---- added for rendering (the .blend has no active camera and no usable light): camera, sun
cam_auto = bpy.data.cameras.new('AutoCamera')
cam_auto.lens = 50.0
cam_auto.sensor_width = 36.0
cam_auto.clip_end = 1000.0
ob_auto_camera = bpy.data.objects.new('AutoCamera', cam_auto)
scene.collection.objects.link(ob_auto_camera)
ob_auto_camera.location = (3.89688, -4.64091, 4.47231)
ob_auto_camera.rotation_euler = (1.09748, -7.21219e-08, 0.694738)
scene.camera = ob_auto_camera
light_auto_sun = bpy.data.lights.new('AutoSun', 'SUN')
light_auto_sun.energy = 3.0
light_auto_sun.angle = 0.0523599
ob_auto_sun = bpy.data.objects.new('AutoSun', light_auto_sun)
scene.collection.objects.link(ob_auto_sun)
ob_auto_sun.rotation_euler = (0.872665, 0.174533, 0.523599)
bpy.context.view_layer.update()
